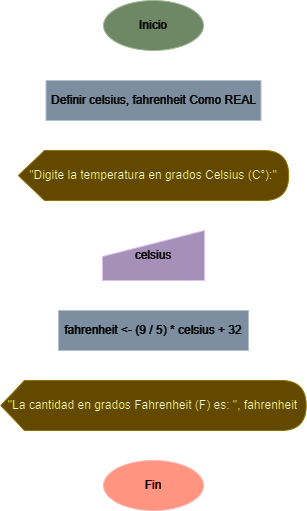

The diagram above was exported from draw.io. Its source (the exported page's mxGraphModel, read from the mxfile embedded in the PNG):
<mxGraphModel dx="1434" dy="778" grid="1" gridSize="10" guides="1" tooltips="1" connect="1" arrows="1" fold="1" page="1" pageScale="1" pageWidth="827" pageHeight="1169" math="0" shadow="0">
  <root>
    <mxCell id="WIyWlLk6GJQsqaUBKTNV-0" />
    <mxCell id="WIyWlLk6GJQsqaUBKTNV-1" parent="WIyWlLk6GJQsqaUBKTNV-0" />
    <mxCell id="b1-VHnCfRsul1MQH4Abo-11" style="edgeStyle=orthogonalEdgeStyle;rounded=0;orthogonalLoop=1;jettySize=auto;html=1;entryX=0.5;entryY=0;entryDx=0;entryDy=0;endArrow=block;endFill=0;" parent="WIyWlLk6GJQsqaUBKTNV-1" source="6T0aPnABVwvJQh0GG2uM-1" target="RppLqU9p-aGGvC0pz5HJ-0" edge="1">
      <mxGeometry relative="1" as="geometry">
        <mxPoint x="220" y="190" as="targetPoint" />
      </mxGeometry>
    </mxCell>
    <mxCell id="6T0aPnABVwvJQh0GG2uM-1" value="Inicio" style="ellipse;whiteSpace=wrap;html=1;fillColor=#6d8764;fontColor=#ffffff;strokeColor=#3A5431;" parent="WIyWlLk6GJQsqaUBKTNV-1" vertex="1">
      <mxGeometry x="169" y="100" width="100" height="50" as="geometry" />
    </mxCell>
    <mxCell id="MRkPmMsZ1r4Ll8qzoD5S-1" value="" style="edgeStyle=orthogonalEdgeStyle;rounded=0;orthogonalLoop=1;jettySize=auto;html=1;endArrow=block;endFill=0;" parent="WIyWlLk6GJQsqaUBKTNV-1" source="6T0aPnABVwvJQh0GG2uM-5" target="7Qf4hZECQGDTiLHNzmOI-0" edge="1">
      <mxGeometry relative="1" as="geometry" />
    </mxCell>
    <mxCell id="6T0aPnABVwvJQh0GG2uM-5" value="fahrenheit &amp;lt;- (9 / 5) * celsius + 32" style="rounded=0;whiteSpace=wrap;html=1;fillColor=#647687;fontColor=#ffffff;strokeColor=#314354;" parent="WIyWlLk6GJQsqaUBKTNV-1" vertex="1">
      <mxGeometry x="124" y="410" width="190" height="40" as="geometry" />
    </mxCell>
    <mxCell id="RppLqU9p-aGGvC0pz5HJ-14" value="" style="edgeStyle=orthogonalEdgeStyle;rounded=0;orthogonalLoop=1;jettySize=auto;html=1;entryX=0.5;entryY=0;entryDx=0;entryDy=0;endArrow=block;endFill=0;" parent="WIyWlLk6GJQsqaUBKTNV-1" source="6T0aPnABVwvJQh0GG2uM-6" target="6T0aPnABVwvJQh0GG2uM-5" edge="1">
      <mxGeometry relative="1" as="geometry" />
    </mxCell>
    <mxCell id="6T0aPnABVwvJQh0GG2uM-6" value="celsius" style="html=1;strokeWidth=1;shape=manualInput;whiteSpace=wrap;rounded=1;size=26;arcSize=0;fillColor=#76608a;fontColor=#ffffff;strokeColor=#432D57;" parent="WIyWlLk6GJQsqaUBKTNV-1" vertex="1">
      <mxGeometry x="168" y="330" width="102" height="50" as="geometry" />
    </mxCell>
    <mxCell id="6T0aPnABVwvJQh0GG2uM-9" value="Fin" style="ellipse;whiteSpace=wrap;html=1;fillColor=#e51400;fontColor=#ffffff;strokeColor=#B20000;" parent="WIyWlLk6GJQsqaUBKTNV-1" vertex="1">
      <mxGeometry x="169" y="560" width="100" height="50" as="geometry" />
    </mxCell>
    <mxCell id="7Qf4hZECQGDTiLHNzmOI-2" style="edgeStyle=orthogonalEdgeStyle;rounded=0;orthogonalLoop=1;jettySize=auto;html=1;entryX=0.5;entryY=0;entryDx=0;entryDy=0;entryPerimeter=0;endArrow=block;endFill=0;" parent="WIyWlLk6GJQsqaUBKTNV-1" source="RppLqU9p-aGGvC0pz5HJ-0" target="7Qf4hZECQGDTiLHNzmOI-1" edge="1">
      <mxGeometry relative="1" as="geometry" />
    </mxCell>
    <mxCell id="RppLqU9p-aGGvC0pz5HJ-0" value="Definir celsius, fahrenheit Como REAL" style="rounded=0;whiteSpace=wrap;html=1;fillColor=#647687;fontColor=#ffffff;strokeColor=#314354;" parent="WIyWlLk6GJQsqaUBKTNV-1" vertex="1">
      <mxGeometry x="111.5" y="180" width="215" height="40" as="geometry" />
    </mxCell>
    <mxCell id="7Qf4hZECQGDTiLHNzmOI-4" style="edgeStyle=orthogonalEdgeStyle;rounded=0;orthogonalLoop=1;jettySize=auto;html=1;entryX=0.5;entryY=0;entryDx=0;entryDy=0;endArrow=block;endFill=0;" parent="WIyWlLk6GJQsqaUBKTNV-1" source="7Qf4hZECQGDTiLHNzmOI-0" target="6T0aPnABVwvJQh0GG2uM-9" edge="1">
      <mxGeometry relative="1" as="geometry" />
    </mxCell>
    <mxCell id="7Qf4hZECQGDTiLHNzmOI-0" value="&quot;La cantidad en grados Fahrenheit (F) es: &quot;, fahrenheit" style="shape=display;whiteSpace=wrap;html=1;size=0.07754527294757163;fillColor=#e3c800;fontColor=#000000;strokeColor=#B09500;" parent="WIyWlLk6GJQsqaUBKTNV-1" vertex="1">
      <mxGeometry x="66.32000000000001" y="480" width="305.37" height="50" as="geometry" />
    </mxCell>
    <mxCell id="7Qf4hZECQGDTiLHNzmOI-3" style="edgeStyle=orthogonalEdgeStyle;rounded=0;orthogonalLoop=1;jettySize=auto;html=1;entryX=0.5;entryY=0.2;entryDx=0;entryDy=0;entryPerimeter=0;endArrow=block;endFill=0;" parent="WIyWlLk6GJQsqaUBKTNV-1" source="7Qf4hZECQGDTiLHNzmOI-1" target="6T0aPnABVwvJQh0GG2uM-6" edge="1">
      <mxGeometry relative="1" as="geometry" />
    </mxCell>
    <mxCell id="7Qf4hZECQGDTiLHNzmOI-1" value="&quot;Digite la temperatura en grados Celsius (C°):&quot;" style="shape=display;whiteSpace=wrap;html=1;size=0.09683026963050657;fillColor=#e3c800;fontColor=#000000;strokeColor=#B09500;" parent="WIyWlLk6GJQsqaUBKTNV-1" vertex="1">
      <mxGeometry x="83.82" y="250" width="270.37" height="50" as="geometry" />
    </mxCell>
  </root>
</mxGraphModel>